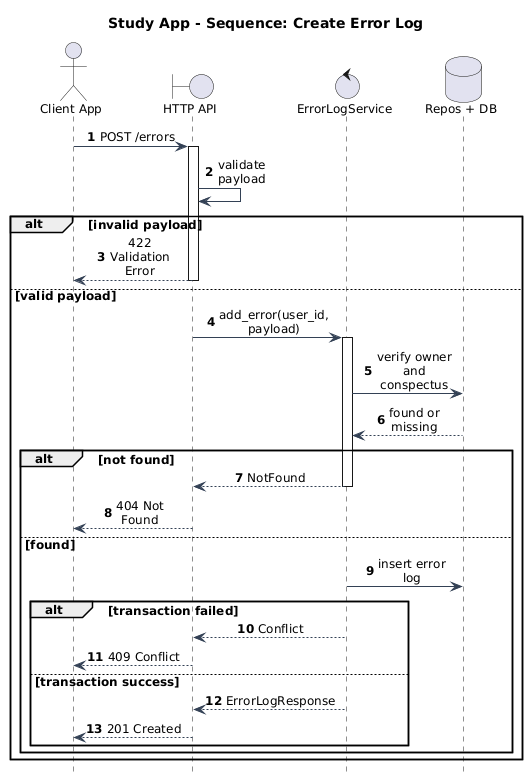

The diagram above was rendered by PlantUML. Its source (embedded in the PNG):
@startuml
title Study App - Sequence: Create Error Log

autonumber
hide footbox
skinparam shadowing false
skinparam defaultFontName Arial
skinparam defaultFontSize 12
skinparam sequenceMessageAlign center
skinparam responseMessageBelowArrow true
skinparam maxMessageSize 80
skinparam ParticipantPadding 16
skinparam BoxPadding 8
skinparam ArrowColor #334155

actor "Client App" as Client
boundary "HTTP API" as Api
control "ErrorLogService" as Service
database "Repos + DB" as RepoDb

Client -> Api: POST /errors
activate Api
Api -> Api: validate payload

alt invalid payload
  Api --> Client: 422 Validation Error
  deactivate Api
else valid payload
  Api -> Service: add_error(user_id, payload)
  activate Service
  Service -> RepoDb: verify owner and conspectus
  RepoDb --> Service: found or missing

  alt not found
    Service --> Api: NotFound
    deactivate Service
    Api --> Client: 404 Not Found
    deactivate Api
  else found
    Service -> RepoDb: insert error log
    alt transaction failed
      Service --> Api: Conflict
      deactivate Service
      Api --> Client: 409 Conflict
      deactivate Api
    else transaction success
      Service --> Api: ErrorLogResponse
      deactivate Service
      Api --> Client: 201 Created
      deactivate Api
    end
  end
end

@enduml